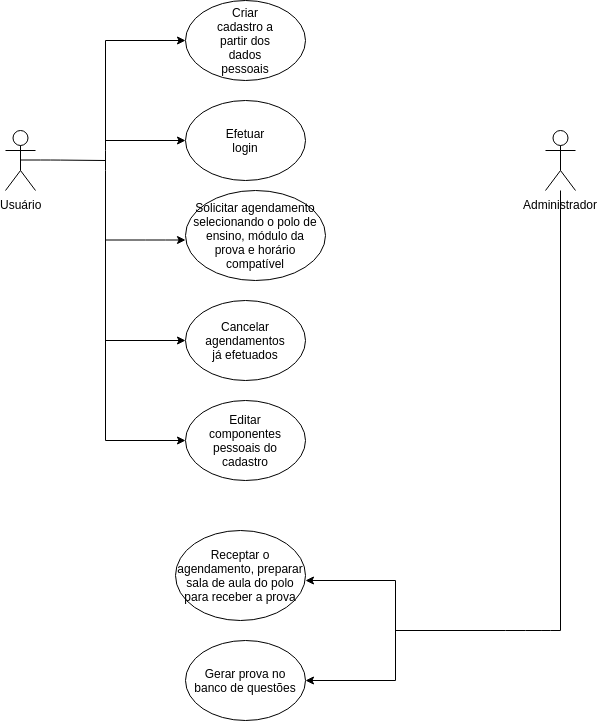

The diagram above was exported from draw.io. Its source (the exported page's mxGraphModel, read from the mxfile embedded in the PNG):
<mxGraphModel dx="1578" dy="836" grid="1" gridSize="10" guides="1" tooltips="1" connect="1" arrows="1" fold="1" page="1" pageScale="1" pageWidth="827" pageHeight="1169" math="0" shadow="0">
  <root>
    <mxCell id="0" />
    <mxCell id="1" parent="0" />
    <mxCell id="L9lo_3lSxMhzY-G-_3K9-1" value="Usuário" style="shape=umlActor;verticalLabelPosition=bottom;labelBackgroundColor=#ffffff;verticalAlign=top;html=1;outlineConnect=0;" parent="1" vertex="1">
      <mxGeometry x="30" y="330" width="30" height="60" as="geometry" />
    </mxCell>
    <mxCell id="L9lo_3lSxMhzY-G-_3K9-6" value="" style="endArrow=none;html=1;" parent="1" edge="1">
      <mxGeometry width="50" height="50" relative="1" as="geometry">
        <mxPoint x="45" y="359.5" as="sourcePoint" />
        <mxPoint x="130" y="360" as="targetPoint" />
        <Array as="points">
          <mxPoint x="75" y="359.5" />
        </Array>
      </mxGeometry>
    </mxCell>
    <mxCell id="L9lo_3lSxMhzY-G-_3K9-7" value="" style="endArrow=none;html=1;" parent="1" edge="1">
      <mxGeometry width="50" height="50" relative="1" as="geometry">
        <mxPoint x="130" y="640" as="sourcePoint" />
        <mxPoint x="130" y="240" as="targetPoint" />
        <Array as="points">
          <mxPoint x="130" y="360" />
        </Array>
      </mxGeometry>
    </mxCell>
    <mxCell id="L9lo_3lSxMhzY-G-_3K9-8" value="" style="endArrow=classic;html=1;" parent="1" edge="1">
      <mxGeometry width="50" height="50" relative="1" as="geometry">
        <mxPoint x="130" y="240" as="sourcePoint" />
        <mxPoint x="210" y="240" as="targetPoint" />
      </mxGeometry>
    </mxCell>
    <mxCell id="L9lo_3lSxMhzY-G-_3K9-10" value="" style="ellipse;whiteSpace=wrap;html=1;" parent="1" vertex="1">
      <mxGeometry x="210" y="200" width="120" height="80" as="geometry" />
    </mxCell>
    <mxCell id="L9lo_3lSxMhzY-G-_3K9-11" value="" style="endArrow=classic;html=1;" parent="1" edge="1">
      <mxGeometry width="50" height="50" relative="1" as="geometry">
        <mxPoint x="130" y="340" as="sourcePoint" />
        <mxPoint x="210" y="340" as="targetPoint" />
      </mxGeometry>
    </mxCell>
    <mxCell id="L9lo_3lSxMhzY-G-_3K9-12" value="" style="endArrow=classic;html=1;" parent="1" edge="1">
      <mxGeometry width="50" height="50" relative="1" as="geometry">
        <mxPoint x="130" y="439.5" as="sourcePoint" />
        <mxPoint x="210" y="439.5" as="targetPoint" />
        <Array as="points">
          <mxPoint x="180" y="439.5" />
        </Array>
      </mxGeometry>
    </mxCell>
    <mxCell id="L9lo_3lSxMhzY-G-_3K9-13" value="" style="ellipse;whiteSpace=wrap;html=1;" parent="1" vertex="1">
      <mxGeometry x="210" y="300" width="120" height="80" as="geometry" />
    </mxCell>
    <mxCell id="L9lo_3lSxMhzY-G-_3K9-14" value="" style="ellipse;whiteSpace=wrap;html=1;" parent="1" vertex="1">
      <mxGeometry x="210" y="390" width="140" height="90" as="geometry" />
    </mxCell>
    <mxCell id="L9lo_3lSxMhzY-G-_3K9-15" value="" style="endArrow=classic;html=1;" parent="1" edge="1">
      <mxGeometry width="50" height="50" relative="1" as="geometry">
        <mxPoint x="130" y="540" as="sourcePoint" />
        <mxPoint x="210" y="540" as="targetPoint" />
        <Array as="points" />
      </mxGeometry>
    </mxCell>
    <mxCell id="L9lo_3lSxMhzY-G-_3K9-16" value="" style="ellipse;whiteSpace=wrap;html=1;" parent="1" vertex="1">
      <mxGeometry x="210" y="500" width="120" height="80" as="geometry" />
    </mxCell>
    <mxCell id="L9lo_3lSxMhzY-G-_3K9-17" value="Efetuar login" style="text;html=1;strokeColor=none;fillColor=none;align=center;verticalAlign=middle;whiteSpace=wrap;rounded=0;" parent="1" vertex="1">
      <mxGeometry x="250" y="330" width="40" height="20" as="geometry" />
    </mxCell>
    <mxCell id="L9lo_3lSxMhzY-G-_3K9-18" value="Criar cadastro a partir dos dados pessoais" style="text;html=1;strokeColor=none;fillColor=none;align=center;verticalAlign=middle;whiteSpace=wrap;rounded=0;" parent="1" vertex="1">
      <mxGeometry x="235" y="230" width="70" height="20" as="geometry" />
    </mxCell>
    <mxCell id="L9lo_3lSxMhzY-G-_3K9-20" value="Solicitar agendamento selecionando o polo de ensino, módulo da prova e horário compatível" style="text;html=1;strokeColor=none;fillColor=none;align=center;verticalAlign=middle;whiteSpace=wrap;rounded=0;" parent="1" vertex="1">
      <mxGeometry x="215" y="410" width="130" height="50" as="geometry" />
    </mxCell>
    <mxCell id="L9lo_3lSxMhzY-G-_3K9-21" value="Cancelar agendamentos já efetuados" style="text;html=1;strokeColor=none;fillColor=none;align=center;verticalAlign=middle;whiteSpace=wrap;rounded=0;" parent="1" vertex="1">
      <mxGeometry x="235" y="530" width="70" height="20" as="geometry" />
    </mxCell>
    <mxCell id="L9lo_3lSxMhzY-G-_3K9-22" value="" style="endArrow=classic;html=1;" parent="1" edge="1">
      <mxGeometry width="50" height="50" relative="1" as="geometry">
        <mxPoint x="130" y="640" as="sourcePoint" />
        <mxPoint x="210" y="640" as="targetPoint" />
        <Array as="points" />
      </mxGeometry>
    </mxCell>
    <mxCell id="L9lo_3lSxMhzY-G-_3K9-23" value="" style="ellipse;whiteSpace=wrap;html=1;" parent="1" vertex="1">
      <mxGeometry x="210" y="600" width="120" height="80" as="geometry" />
    </mxCell>
    <mxCell id="L9lo_3lSxMhzY-G-_3K9-24" value="Editar componentes pessoais do cadastro" style="text;html=1;strokeColor=none;fillColor=none;align=center;verticalAlign=middle;whiteSpace=wrap;rounded=0;" parent="1" vertex="1">
      <mxGeometry x="220" y="615" width="100" height="50" as="geometry" />
    </mxCell>
    <mxCell id="L9lo_3lSxMhzY-G-_3K9-35" value="" style="endArrow=none;html=1;" parent="1" edge="1">
      <mxGeometry width="50" height="50" relative="1" as="geometry">
        <mxPoint x="420" y="830" as="sourcePoint" />
        <mxPoint x="585" y="830" as="targetPoint" />
        <Array as="points">
          <mxPoint x="540" y="830" />
          <mxPoint x="565" y="830" />
        </Array>
      </mxGeometry>
    </mxCell>
    <mxCell id="L9lo_3lSxMhzY-G-_3K9-29" value="Administrador" style="shape=umlActor;verticalLabelPosition=bottom;labelBackgroundColor=#ffffff;verticalAlign=top;html=1;outlineConnect=0;" parent="1" vertex="1">
      <mxGeometry x="570" y="330" width="30" height="60" as="geometry" />
    </mxCell>
    <mxCell id="L9lo_3lSxMhzY-G-_3K9-36" value="" style="endArrow=none;html=1;" parent="1" target="L9lo_3lSxMhzY-G-_3K9-29" edge="1">
      <mxGeometry width="50" height="50" relative="1" as="geometry">
        <mxPoint x="585" y="830" as="sourcePoint" />
        <mxPoint x="605" y="370" as="targetPoint" />
        <Array as="points" />
      </mxGeometry>
    </mxCell>
    <mxCell id="L9lo_3lSxMhzY-G-_3K9-37" value="" style="endArrow=classic;html=1;" parent="1" edge="1">
      <mxGeometry width="50" height="50" relative="1" as="geometry">
        <mxPoint x="420" y="780" as="sourcePoint" />
        <mxPoint x="330" y="780.0000000000002" as="targetPoint" />
        <Array as="points" />
      </mxGeometry>
    </mxCell>
    <mxCell id="L9lo_3lSxMhzY-G-_3K9-38" value="" style="endArrow=none;html=1;" parent="1" edge="1">
      <mxGeometry width="50" height="50" relative="1" as="geometry">
        <mxPoint x="420" y="880" as="sourcePoint" />
        <mxPoint x="420" y="780" as="targetPoint" />
      </mxGeometry>
    </mxCell>
    <mxCell id="L9lo_3lSxMhzY-G-_3K9-39" value="" style="ellipse;whiteSpace=wrap;html=1;" parent="1" vertex="1">
      <mxGeometry x="200" y="730" width="130" height="90" as="geometry" />
    </mxCell>
    <mxCell id="L9lo_3lSxMhzY-G-_3K9-40" value="" style="endArrow=classic;html=1;" parent="1" edge="1">
      <mxGeometry width="50" height="50" relative="1" as="geometry">
        <mxPoint x="420" y="879.9999999999998" as="sourcePoint" />
        <mxPoint x="330.0000000000001" y="880.0000000000002" as="targetPoint" />
        <Array as="points" />
      </mxGeometry>
    </mxCell>
    <mxCell id="L9lo_3lSxMhzY-G-_3K9-41" value="" style="ellipse;whiteSpace=wrap;html=1;" parent="1" vertex="1">
      <mxGeometry x="210" y="840" width="120" height="80" as="geometry" />
    </mxCell>
    <mxCell id="L9lo_3lSxMhzY-G-_3K9-42" value="Receptar o agendamento, preparar sala de aula do polo para receber a prova" style="text;html=1;strokeColor=none;fillColor=none;align=center;verticalAlign=middle;whiteSpace=wrap;rounded=0;" parent="1" vertex="1">
      <mxGeometry x="200" y="755" width="130" height="40" as="geometry" />
    </mxCell>
    <mxCell id="L9lo_3lSxMhzY-G-_3K9-43" value="Gerar prova no banco de questões" style="text;html=1;strokeColor=none;fillColor=none;align=center;verticalAlign=middle;whiteSpace=wrap;rounded=0;" parent="1" vertex="1">
      <mxGeometry x="215" y="860" width="110" height="40" as="geometry" />
    </mxCell>
  </root>
</mxGraphModel>